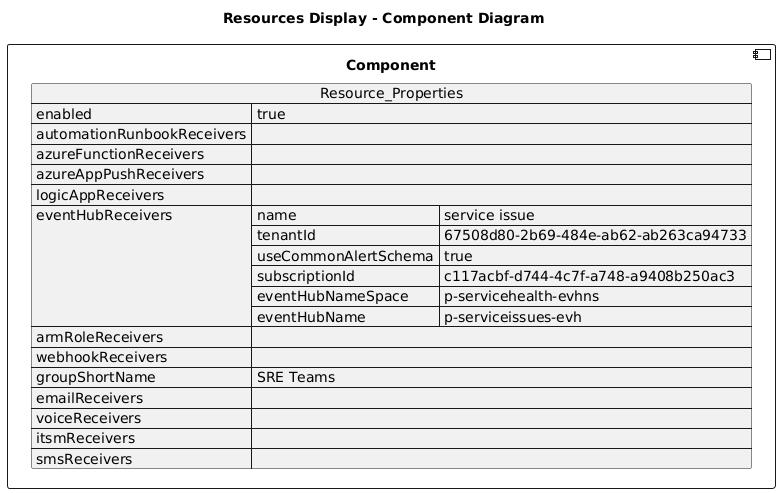

The diagram above was rendered by PlantUML. Its source (embedded in the PNG):
@startuml

title Resources Display - Component Diagram

component Component {

json  Resource_Properties {
  "enabled": true,
  "automationRunbookReceivers": [],
  "azureFunctionReceivers": [],
  "azureAppPushReceivers": [],
  "logicAppReceivers": [],
  "eventHubReceivers": [
    {
      "name": "service issue",
      "tenantId": "67508d80-2b69-484e-ab62-ab263ca94733",
      "useCommonAlertSchema": true,
      "subscriptionId": "c117acbf-d744-4c7f-a748-a9408b250ac3",
      "eventHubNameSpace": "p-servicehealth-evhns",
      "eventHubName": "p-serviceissues-evh"
    }
  ],
  "armRoleReceivers": [],
  "webhookReceivers": [],
  "groupShortName": "SRE Teams",
  "emailReceivers": [],
  "voiceReceivers": [],
  "itsmReceivers": [],
  "smsReceivers": []
}
}
@enduml